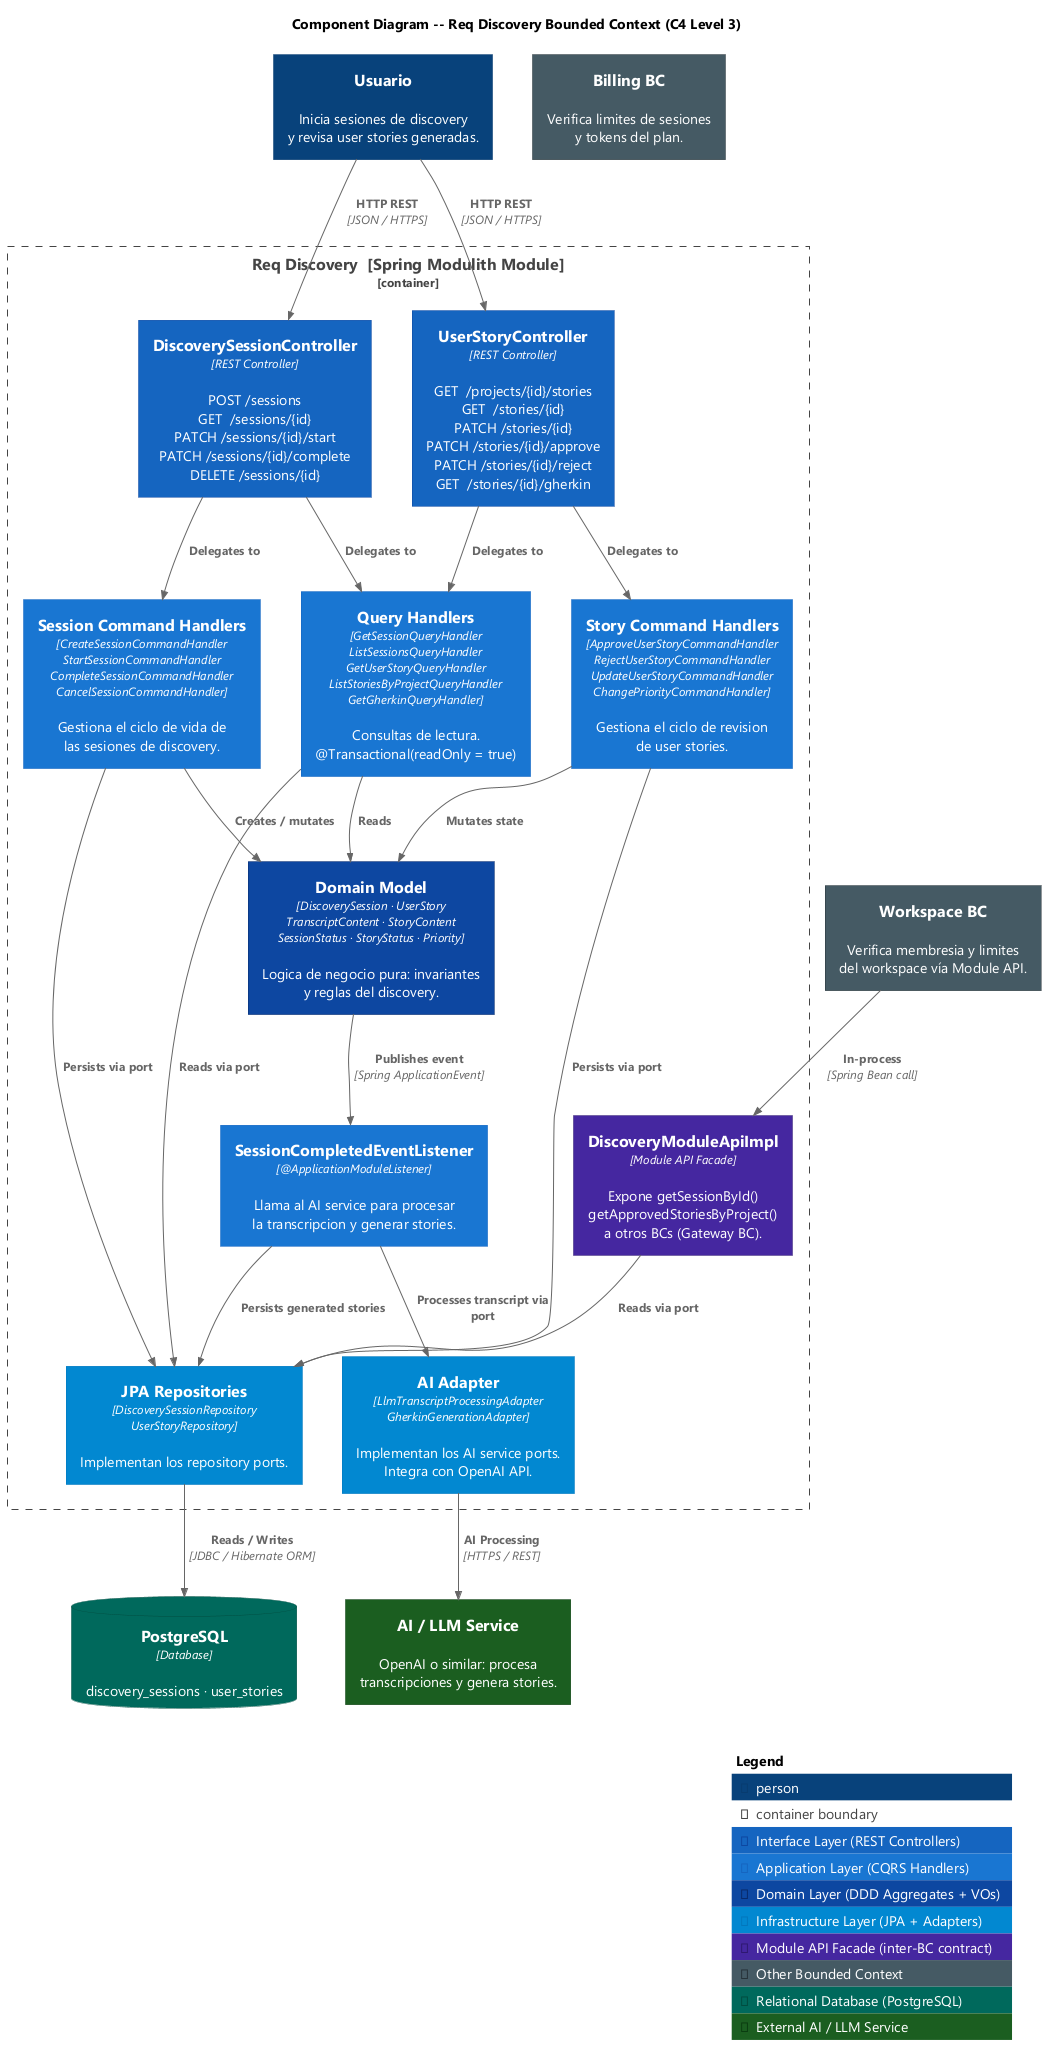

The diagram above was rendered by PlantUML. Its source (embedded in the PNG):
@startuml discovery-component
!include ../c4/C4_Container.puml
!include ../c4/C4_Component.puml
!include ../styles/reqsai-c4-component-style.puml

AddSystemTag("externalAI", $bgColor="#1B5E20", $fontColor="#FFFFFF", $borderColor="#0A3D10", $legendText="External AI / LLM Service")

title Component Diagram -- Req Discovery Bounded Context (C4 Level 3)

' ── External actors ──────────────────────────────────────────────────
Person(user,      "Usuario",         "Inicia sesiones de discovery\ny revisa user stories generadas.")
System_Ext(wsBC,  "Workspace BC",    "Verifica membresia y limites\ndel workspace vía Module API.", $tags="externalBC")
System_Ext(bilBC, "Billing BC",      "Verifica limites de sesiones\ny tokens del plan.", $tags="externalBC")
System_Ext(aiSvc, "AI / LLM Service","OpenAI o similar: procesa\ntranscripciones y genera stories.", $tags="externalAI")
ContainerDb(postgres,"PostgreSQL",   "Database", "discovery_sessions · user_stories", $tags="database")

' ── Discovery Module boundary ────────────────────────────────────────
Container_Boundary(disc, "Req Discovery  [Spring Modulith Module]") {

  Component(sessionCtrl, "DiscoverySessionController", "REST Controller", "POST /sessions\nGET  /sessions/{id}\nPATCH /sessions/{id}/start\nPATCH /sessions/{id}/complete\nDELETE /sessions/{id}", $tags="interface")
  Component(storyCtrl,   "UserStoryController",         "REST Controller", "GET  /projects/{id}/stories\nGET  /stories/{id}\nPATCH /stories/{id}\nPATCH /stories/{id}/approve\nPATCH /stories/{id}/reject\nGET  /stories/{id}/gherkin", $tags="interface")

  Component(sessionCmdHandlers, "Session Command Handlers", "CreateSessionCommandHandler\nStartSessionCommandHandler\nCompleteSessionCommandHandler\nCancelSessionCommandHandler", "Gestiona el ciclo de vida de\nlas sesiones de discovery.", $tags="application")
  Component(storyCmdHandlers,   "Story Command Handlers",   "ApproveUserStoryCommandHandler\nRejectUserStoryCommandHandler\nUpdateUserStoryCommandHandler\nChangePriorityCommandHandler", "Gestiona el ciclo de revision\nde user stories.", $tags="application")
  Component(queryHandlers,      "Query Handlers",            "GetSessionQueryHandler\nListSessionsQueryHandler\nGetUserStoryQueryHandler\nListStoriesByProjectQueryHandler\nGetGherkinQueryHandler", "Consultas de lectura.\n@Transactional(readOnly = true)", $tags="application")
  Component(aiListener,         "SessionCompletedEventListener", "@ApplicationModuleListener", "Llama al AI service para procesar\nla transcripcion y generar stories.", $tags="application")

  Component(domain, "Domain Model", "DiscoverySession · UserStory\nTranscriptContent · StoryContent\nSessionStatus · StoryStatus · Priority", "Logica de negocio pura: invariantes\ny reglas del discovery.", $tags="domain")

  Component(repos,    "JPA Repositories",  "DiscoverySessionRepository\nUserStoryRepository", "Implementan los repository ports.", $tags="infrastructure")
  Component(adapters, "AI Adapter",        "LlmTranscriptProcessingAdapter\nGherkinGenerationAdapter", "Implementan los AI service ports.\nIntegra con OpenAI API.", $tags="infrastructure")
  Component(moduleApi,"DiscoveryModuleApiImpl", "Module API Facade", "Expone getSessionById()\ngetApprovedStoriesByProject()\na otros BCs (Gateway BC).", $tags="moduleApi")
}

' ── External relations ───────────────────────────────────────────────
Rel(user,     sessionCtrl, "HTTP REST",      "JSON / HTTPS")
Rel(user,     storyCtrl,   "HTTP REST",      "JSON / HTTPS")
Rel(wsBC,     moduleApi,   "In-process",     "Spring Bean call")
Rel(repos,    postgres,    "Reads / Writes", "JDBC / Hibernate ORM")
Rel(adapters, aiSvc,       "AI Processing",  "HTTPS / REST")

' ── Internal relations ───────────────────────────────────────────────
Rel(sessionCtrl, sessionCmdHandlers, "Delegates to")
Rel(sessionCtrl, queryHandlers,      "Delegates to")
Rel(storyCtrl,   storyCmdHandlers,   "Delegates to")
Rel(storyCtrl,   queryHandlers,      "Delegates to")

Rel(sessionCmdHandlers, domain,   "Creates / mutates")
Rel(storyCmdHandlers,   domain,   "Mutates state")
Rel(queryHandlers,      domain,   "Reads")

Rel(sessionCmdHandlers, repos,    "Persists via port")
Rel(storyCmdHandlers,   repos,    "Persists via port")
Rel(queryHandlers,      repos,    "Reads via port")
Rel(moduleApi,          repos,    "Reads via port")

Rel(domain,     aiListener, "Publishes event", "Spring ApplicationEvent")
Rel(aiListener, adapters,   "Processes transcript via port")
Rel(aiListener, repos,      "Persists generated stories")

SHOW_LEGEND()
@enduml